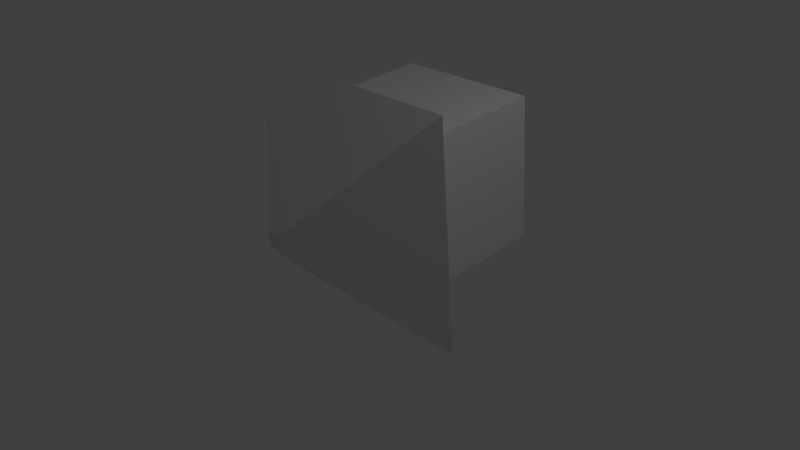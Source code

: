 # Source: pointer.blend  (saved by Blender 2.78.0; exported with 4.5.12 LTS)
import bpy
from mathutils import Matrix  # noqa: F401  (used for matrix-valued properties, if any)

bpy.ops.wm.read_factory_settings(use_empty=True)
scene = bpy.context.scene
scene.name = 'Scene'

# ---- collections
col_collection_1 = bpy.data.collections.new('Collection 1'); scene.collection.children.link(col_collection_1)

# ---- materials (node trees are filled in below, after node groups)
mat_material = bpy.data.materials.new('Material')
mat_material.alpha_threshold = 0.0
mat_material.use_transparent_shadow = False
mat_material.roughness = 0.5
mat_material.line_color = (0.0, 0.0, 0.0, 1.0)

# ---- material node trees

# ---- world
world_world = bpy.data.worlds.new('World'); scene.world = world_world
world_world.color = (0.05088, 0.05088, 0.05088)
world_world.use_sun_shadow = False
world_world.sun_shadow_jitter_overblur = 0.0
world_world.cycles.sampling_method = 'MANUAL'

# ---- cameras
cam_camera = bpy.data.cameras.new('Camera')
cam_camera.clip_end = 100.0
cam_camera.lens = 35.0
cam_camera.sensor_width = 32.0
cam_camera.sensor_height = 18.0
cam_camera.ortho_scale = 7.314
cam_camera.dof.focus_distance = 0.0
cam_camera.dof.aperture_fstop = 128.0

# ---- lights
light_lamp = bpy.data.lights.new('Lamp', 'POINT')
light_lamp.transmission_factor = 0.0
light_lamp.cutoff_distance = 30.0
light_lamp.energy = 100.0
light_lamp.shadow_buffer_clip_start = 1.001
light_lamp.shadow_soft_size = 0.1
light_lamp.shadow_maximum_resolution = 0.006
light_lamp.use_absolute_resolution = True

# ---- meshes
me_cube = bpy.data.meshes.new('Cube')
me_cube.from_pydata([(1.0, 1.717, 1.965), (1.0, 1.892, -0.02702), (-1.0, 1.892, -0.02702), (-1.0, 1.717, 1.965), (1.0, -0.2751, 1.791), (1.0, -0.1008, -0.2013), (-1.0, -0.1008, -0.2013), (-1.0, -0.2751, 1.791), (1.556, -0.3236, 2.345), (1.556, -0.05234, -0.7554), (-1.556, -0.3236, 2.345), (-1.556, -0.05234, -0.7554), (0.1154, -1.439, 0.8013), (0.1154, -1.418, 0.5714), (-0.1154, -1.439, 0.8013), (-0.1154, -1.418, 0.5714)], [], [(1, 3, 0), (5, 11, 6), (4, 1, 0), (5, 2, 1), (2, 7, 3), (0, 7, 4), (9, 15, 11), (4, 9, 5), (7, 11, 10), (7, 8, 4), (14, 13, 12), (8, 13, 9), (11, 14, 10), (10, 12, 8), (1, 2, 3), (5, 9, 11), (4, 5, 1), (5, 6, 2), (2, 6, 7), (0, 3, 7), (9, 13, 15), (4, 8, 9), (7, 6, 11), (7, 10, 8), (14, 15, 13), (8, 12, 13), (11, 15, 14), (10, 14, 12)])
_uv = me_cube.uv_layers.new(name='UVMap')
_uv.uv.foreach_set('vector', [0.7748, 0.6216, 0.5165, 0.8648, 0.5165, 0.6216, 0.3301, 0.3108, 1.385e-07, 0.3784, 0.07182, 0.3108, 6.927e-08, 0.6216, 0.2583, 0.3784, 0.2583, 0.6216, 0.0, 0.6216, 0.2583, 0.8648, 2.309e-08, 0.8648, 0.5165, 0.8648, 0.2583, 0.6216, 0.5165, 0.6216, 1.0, 0.7568, 0.8311, 1.0, 0.8311, 0.7568, 0.8311, 0.3784, 0.9919, 0.5817, 0.8311, 0.7568, 0.3301, 0.06762, 0.4019, 0.3784, 0.3301, 0.3108, 0.07182, 0.06762, 1.385e-07, 0.3784, 0.0, 8.697e-08, 0.07182, 0.06762, 0.4019, 0.0, 0.3301, 0.06762, 0.4244, 0.2032, 0.4019, 0.1752, 0.4244, 0.1752, 0.8311, 0.3784, 0.6703, 0.1752, 0.8311, 0.0, 0.8311, 0.0, 0.9919, 0.2032, 0.8311, 0.3784, 0.6703, 0.3784, 0.4244, 0.1752, 0.6703, 0.0, 0.7748, 0.6216, 0.7748, 0.8648, 0.5165, 0.8648, 0.3301, 0.3108, 0.4019, 0.3784, 1.385e-07, 0.3784, 6.927e-08, 0.6216, 0.0, 0.3784, 0.2583, 0.3784, 0.0, 0.6216, 0.2583, 0.6216, 0.2583, 0.8648, 0.5165, 0.8648, 0.2583, 0.8648, 0.2583, 0.6216, 1.0, 0.7568, 1.0, 1.0, 0.8311, 1.0, 0.8311, 0.3784, 0.9919, 0.5536, 0.9919, 0.5817, 0.3301, 0.06762, 0.4019, 0.0, 0.4019, 0.3784, 0.07182, 0.06762, 0.07182, 0.3108, 1.385e-07, 0.3784, 0.07182, 0.06762, 0.0, 8.697e-08, 0.4019, 0.0, 0.4244, 0.2032, 0.4019, 0.2032, 0.4019, 0.1752, 0.8311, 0.3784, 0.6703, 0.2032, 0.6703, 0.1752, 0.8311, 0.0, 0.9919, 0.1752, 0.9919, 0.2032, 0.6703, 0.3784, 0.4244, 0.2032, 0.4244, 0.1752])
me_cube.materials.append(mat_material)
me_cube.use_remesh_preserve_volume = False
me_cube.use_remesh_preserve_attributes = False
me_cube.use_mirror_vertex_groups = False
me_cube.update()

# ---- objects
ob_cube = bpy.data.objects.new('Cube', me_cube)
ob_lamp = bpy.data.objects.new('Lamp', light_lamp)
ob_camera = bpy.data.objects.new('Camera', cam_camera)

# ---- transforms, parenting, visibility, modifiers, constraints
ob_cube.location = (0.0, 0.0, 0.0)
ob_cube.lock_rotations_4d = False
ob_cube.empty_display_type = 'ARROWS'
ob_cube.lineart.crease_threshold = 0.0
ob_lamp.location = (4.076, 1.005, 5.904)
ob_lamp.rotation_euler = (0.6503, 0.05522, 1.866)
ob_lamp.lock_rotations_4d = False
ob_lamp.empty_display_type = 'ARROWS'
ob_lamp.color = (0.0, 0.0, 0.0, 0.0)
ob_lamp.lineart.crease_threshold = 0.0
ob_camera.location = (7.481, -6.508, 5.344)
ob_camera.rotation_euler = (1.109, 0.0, 0.8149)
ob_camera.lock_rotations_4d = False
ob_camera.empty_display_type = 'ARROWS'
ob_camera.color = (0.0, 0.0, 0.0, 0.0)
ob_camera.display_type = 'WIRE'
ob_camera.lineart.crease_threshold = 0.0

# ---- collection membership
col_collection_1.objects.link(ob_cube)
col_collection_1.objects.link(ob_lamp)
col_collection_1.objects.link(ob_camera)

# ---- scene / render settings (as saved in the file)
scene.camera = ob_camera
scene.frame_start = 1; scene.frame_end = 250; scene.frame_set(1)
scene.render.engine = 'BLENDER_EEVEE_NEXT'
scene.render.resolution_percentage = 50
scene.render.dither_intensity = 0.0
scene.cycles.use_denoising = False
scene.cycles.samples = 128
scene.cycles.sampling_pattern = 'TABULATED_SOBOL'
scene.cycles.light_sampling_threshold = 0.0
scene.cycles.use_adaptive_sampling = False
scene.cycles.use_light_tree = False
scene.cycles.blur_glossy = 0.0
scene.cycles.sample_clamp_indirect = 0.0
scene.view_settings.view_transform = 'Standard'
bpy.context.view_layer.update()
